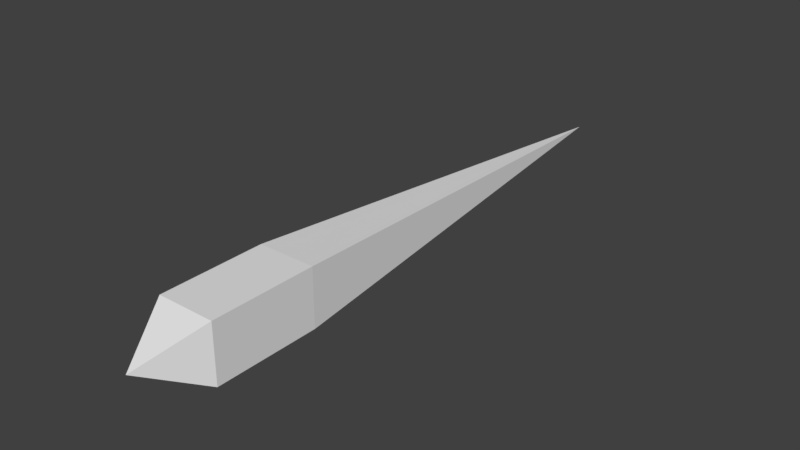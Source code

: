 # Source: bullet.blend  (saved by Blender 2.79.0; exported with 4.5.12 LTS)
import bpy
from mathutils import Matrix  # noqa: F401  (used for matrix-valued properties, if any)

bpy.ops.wm.read_factory_settings(use_empty=True)
scene = bpy.context.scene
scene.name = 'Scene'

# ---- collections
col_collection_1 = bpy.data.collections.new('Collection 1'); scene.collection.children.link(col_collection_1)

# ---- materials (node trees are filled in below, after node groups)
mat_material = bpy.data.materials.new('Material')
mat_material.alpha_threshold = 0.0
mat_material.use_transparent_shadow = False
mat_material.roughness = 0.5
mat_material.line_color = (0.0, 0.0, 0.0, 1.0)

# ---- material node trees

# ---- world
world_world = bpy.data.worlds.new('World'); scene.world = world_world
world_world.color = (0.05088, 0.05088, 0.05088)
world_world.use_sun_shadow = False
world_world.sun_shadow_jitter_overblur = 0.0
world_world.cycles.sampling_method = 'MANUAL'

# ---- meshes
me_cube = bpy.data.meshes.new('Cube')
me_cube.from_pydata([(0.1968, -0.2633, -0.1968), (-1.043e-07, -0.657, 0.0), (0.1968, 0.4486, 0.1968), (-0.1968, -0.2633, -0.1968), (0.1968, -0.2633, 0.1968), (-0.1968, 0.4486, -0.1968), (0.1968, 0.4486, -0.1968), (-0.1968, -0.2633, 0.1968), (-0.1968, 0.4486, 0.1968), (1.043e-07, 3.486, 1.043e-07)], [], [(0, 1, 3), (4, 7, 1), (0, 4, 1), (4, 0, 6, 2), (1, 7, 3), (0, 3, 5, 6), (6, 5, 9), (7, 4, 2, 8), (3, 7, 8, 5), (5, 8, 9), (8, 2, 9), (2, 6, 9)])
me_cube.materials.append(mat_material)
me_cube.use_remesh_preserve_volume = False
me_cube.use_remesh_preserve_attributes = False
me_cube.use_mirror_vertex_groups = False
me_cube.update()

# ---- objects
ob_bullet = bpy.data.objects.new('bullet', me_cube)

# ---- transforms, parenting, visibility, modifiers, constraints
ob_bullet.location = (0.0, 0.0, 0.0)
ob_bullet.lock_rotations_4d = False
ob_bullet.empty_display_type = 'ARROWS'
ob_bullet.lineart.crease_threshold = 0.0

# ---- collection membership
col_collection_1.objects.link(ob_bullet)

# ---- scene / render settings (as saved in the file)
scene.frame_start = 1; scene.frame_end = 250; scene.frame_set(1)
scene.render.engine = 'BLENDER_EEVEE_NEXT'
scene.render.resolution_percentage = 50
scene.render.dither_intensity = 0.0
scene.cycles.use_denoising = False
scene.cycles.samples = 128
scene.cycles.sampling_pattern = 'TABULATED_SOBOL'
scene.cycles.use_adaptive_sampling = False
scene.cycles.use_light_tree = False
scene.cycles.blur_glossy = 0.0
scene.cycles.sample_clamp_indirect = 0.0
scene.view_settings.view_transform = 'Standard'
bpy.context.view_layer.update()

# ---- added for rendering (the .blend has no active camera and no usable light): camera, sun
cam_auto = bpy.data.cameras.new('AutoCamera')
cam_auto.lens = 50.0
cam_auto.sensor_width = 36.0
cam_auto.clip_end = 1000.0
ob_auto_camera = bpy.data.objects.new('AutoCamera', cam_auto)
scene.collection.objects.link(ob_auto_camera)
ob_auto_camera.location = (3.86759, -3.22665, 3.09408)
ob_auto_camera.rotation_euler = (1.09748, -7.21219e-08, 0.694738)
scene.camera = ob_auto_camera
light_auto_sun = bpy.data.lights.new('AutoSun', 'SUN')
light_auto_sun.energy = 3.0
light_auto_sun.angle = 0.0523599
ob_auto_sun = bpy.data.objects.new('AutoSun', light_auto_sun)
scene.collection.objects.link(ob_auto_sun)
ob_auto_sun.rotation_euler = (0.872665, 0.174533, 0.523599)
bpy.context.view_layer.update()
